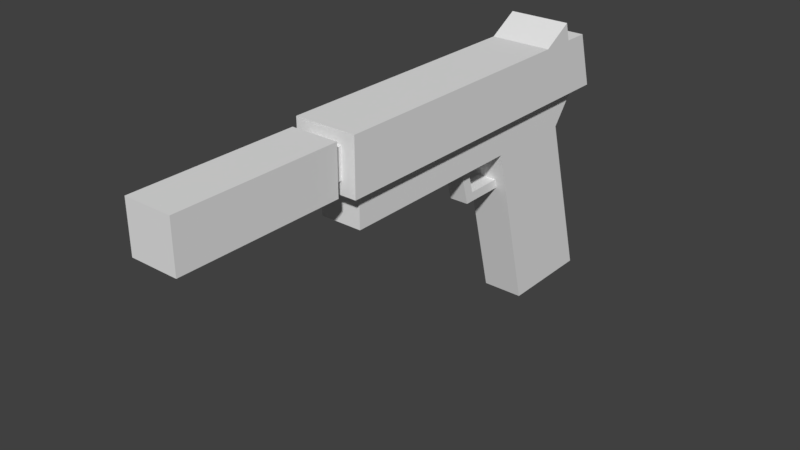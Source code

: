 # Source: pistol.blend  (saved by Blender 2.79.0; exported with 4.5.12 LTS)
import bpy
from mathutils import Matrix  # noqa: F401  (used for matrix-valued properties, if any)

bpy.ops.wm.read_factory_settings(use_empty=True)
scene = bpy.context.scene
scene.name = 'Scene'

# ---- collections
col_collection_1 = bpy.data.collections.new('Collection 1'); scene.collection.children.link(col_collection_1)

# ---- materials (node trees are filled in below, after node groups)
mat_chiaro = bpy.data.materials.new('chiaro')
mat_chiaro.alpha_threshold = 0.0
mat_chiaro.use_transparent_shadow = False
mat_chiaro.roughness = 0.5
mat_chiaro.line_color = (0.0, 0.0, 0.0, 1.0)
mat_scuro = bpy.data.materials.new('scuro')
mat_scuro.alpha_threshold = 0.0
mat_scuro.use_transparent_shadow = False
mat_scuro.roughness = 0.5

# ---- material node trees

# ---- world
world_world = bpy.data.worlds.new('World'); scene.world = world_world
world_world.color = (0.05088, 0.05088, 0.05088)
world_world.use_sun_shadow = False
world_world.sun_shadow_jitter_overblur = 0.0
world_world.cycles.sampling_method = 'MANUAL'

# ---- meshes
me_cube = bpy.data.meshes.new('Cube')
me_cube.from_pydata([(-0.0284, -5.195e-08, -0.07792), (0.0284, -2.598e-08, -0.07792), (0.0284, 5.1e-08, 0.05597), (-0.0284, 5.1e-08, 0.05597), (-0.0284, 0.2349, -0.01065), (0.0284, 0.2349, 0.1158), (-0.0284, 0.2833, -0.04743), (0.0284, 0.2833, -0.04743), (-0.0284, 0.2349, 0.3855), (0.0284, 0.2833, 0.3855), (-0.0284, 0.2833, 0.3855), (0.0284, 0.2349, -0.01065), (-0.0284, 0.2833, 0.3185), (0.0284, 0.2833, 0.3185), (0.04192, 0.3588, 0.4065), (-0.04192, 0.2833, 0.4065), (-0.04192, 0.3588, 0.4065), (-0.04192, 0.2833, -0.06237), (0.04192, 0.2833, -0.06237), (-0.04192, 0.3588, -0.04003), (0.04192, 0.3588, -0.04003), (-0.0284, 0.2349, 0.1158), (0.0284, 0.2349, 0.3855), (0.01314, 0.1799, 0.08056), (-0.01314, 0.1799, 0.08056), (0.01314, 0.2435, 0.1828), (0.01314, 0.1799, 0.1652), (-0.01314, 0.1799, 0.1652), (-0.01314, 0.2435, 0.1828), (0.01314, 0.1926, 0.0841), (-0.01314, 0.1926, 0.0841), (0.01314, 0.1926, 0.1549), (-0.01314, 0.1926, 0.1549), (0.01314, 0.2435, 0.1694), (-0.01314, 0.2435, 0.1694), (0.04192, 0.2833, 0.4065), (0.0321, 0.3537, 0.4223), (-0.0321, 0.2883, 0.4223), (-0.0321, 0.3537, 0.4223), (0.0321, 0.2883, 0.4223), (-0.0321, 0.3537, 0.643), (-0.0321, 0.2883, 0.643), (0.0321, 0.3537, 0.643), (0.0321, 0.2883, 0.643), (0.02243, 0.3412, 0.4003), (-0.02243, 0.3009, 0.4003), (-0.02243, 0.3412, 0.4003), (0.02243, 0.3009, 0.4003), (-0.02243, 0.3412, 0.4296), (-0.02243, 0.3009, 0.4296), (0.02243, 0.3412, 0.4296), (0.02243, 0.3009, 0.4296), (0.04192, 0.3588, -0.005964), (-0.04192, 0.3588, -0.005964), (0.04192, 0.3588, 0.04185), (-0.04192, 0.3588, 0.04185), (0.04192, 0.3833, 0.0006566), (-0.04192, 0.3833, 0.0006566)], [], [(0, 1, 2, 3), (4, 21, 6), (4, 0, 3, 21), (13, 7, 18, 35), (5, 11, 7), (11, 4, 6, 7), (12, 8, 10), (8, 22, 9, 10), (22, 13, 9), (31, 32, 34, 33), (2, 5, 21, 3), (1, 11, 5, 2), (0, 4, 11, 1), (5, 7, 22), (9, 13, 35), (6, 8, 12), (18, 54, 14, 35), (10, 9, 35, 15), (19, 17, 53), (6, 12, 15, 17), (12, 10, 15), (18, 17, 19, 20), (7, 6, 17, 18), (22, 7, 13), (8, 6, 21), (22, 8, 21, 5), (24, 23, 26, 27), (27, 26, 25, 28), (25, 26, 31, 33), (29, 31, 26, 23), (27, 32, 30, 24), (27, 28, 34, 32), (19, 53, 52, 20), (15, 35, 14, 16), (30, 32, 31, 29), (37, 38, 36, 39), (41, 43, 42, 40), (39, 36, 42, 43), (38, 37, 41, 40), (37, 39, 43, 41), (36, 38, 40, 42), (45, 47, 51, 49), (44, 46, 48, 50), (47, 44, 50, 51), (46, 45, 49, 48), (53, 57, 56, 52), (53, 55, 57), (54, 55, 16, 14), (54, 52, 56), (55, 54, 56, 57), (54, 18, 52), (52, 18, 20), (55, 17, 15, 16), (53, 17, 55)])
me_cube.polygons.foreach_set('material_index', [0, 0, 0, 0, 0, 0, 0, 0, 0, 0, 0, 0, 0, 0, 0, 0, 0, 0, 0, 0, 0, 0, 0, 0, 0, 0, 0, 0, 0, 0, 0, 0, 0, 0, 0, 1, 1, 1, 1, 1, 1, 0, 0, 0, 0, 0, 0, 0, 0, 0, 0, 0, 0, 0])
_uv = me_cube.uv_layers.new(name='UVMap')
_uv.uv.foreach_set('vector', [0.3574, 0.6386, 0.34, 0.6386, 0.34, 0.591, 0.3574, 0.591, 0.2845, 0.08174, 0.2845, 0.1204, 0.2697, 0.07049, 0.2845, 0.08174, 0.3562, 0.06117, 0.3562, 0.1088, 0.2845, 0.1204, 0.3705, 0.3521, 0.3705, 0.4641, 0.3664, 0.4686, 0.3664, 0.3252, 0.07584, 0.1436, 0.07584, 0.1823, 0.06107, 0.1936, 0.6715, 0.3379, 0.6542, 0.3379, 0.6542, 0.3252, 0.6715, 0.3252, 0.2697, 0.1824, 0.2845, 0.2029, 0.2697, 0.2029, 0.34, 0.9319, 0.34, 0.9146, 0.3548, 0.9146, 0.3548, 0.9319, 0.07584, 0.06117, 0.06107, 0.08165, 0.06107, 0.06117, 0.7998, 0.9172, 0.8078, 0.9172, 0.8078, 0.9354, 0.7998, 0.9354, 0.2179, 0.591, 0.2179, 0.6631, 0.2005, 0.6631, 0.2005, 0.591, 0.1476, 0.2029, 0.07584, 0.1823, 0.07584, 0.1436, 0.1476, 0.1552, 0.6542, 0.4122, 0.6542, 0.3379, 0.6715, 0.3379, 0.6715, 0.4122, 0.07584, 0.1436, 0.06107, 0.1936, 0.07584, 0.06117, 0.3705, 0.3317, 0.3705, 0.3521, 0.3664, 0.3252, 0.2697, 0.07049, 0.2845, 0.2029, 0.2697, 0.1824, 0.2443, 0.4686, 0.2212, 0.4367, 0.2212, 0.3252, 0.2443, 0.3252, 0.3879, 0.3317, 0.3705, 0.3317, 0.3664, 0.3252, 0.392, 0.3252, 0.06855, 0.332, 0.0916, 0.3252, 0.06855, 0.3425, 0.3879, 0.4641, 0.3879, 0.3521, 0.392, 0.3252, 0.392, 0.4686, 0.3879, 0.3521, 0.3879, 0.3317, 0.392, 0.3252, 0.6777, 0.7771, 0.6777, 0.8028, 0.6538, 0.8028, 0.6538, 0.7771, 0.3705, 0.4641, 0.3879, 0.4641, 0.392, 0.4686, 0.3664, 0.4686, 0.07584, 0.06117, 0.06107, 0.1936, 0.06107, 0.08165, 0.2845, 0.2029, 0.2697, 0.07049, 0.2845, 0.1204, 0.06107, 0.591, 0.07841, 0.591, 0.07841, 0.6734, 0.06107, 0.6734, 0.7935, 0.5514, 0.8016, 0.5514, 0.8016, 0.5827, 0.7935, 0.5827, 0.9317, 0.5738, 0.9237, 0.5738, 0.9237, 0.5514, 0.9317, 0.5514, 0.7661, 0.06117, 0.7885, 0.06117, 0.7846, 0.06527, 0.7661, 0.06527, 0.7846, 0.09136, 0.7846, 0.06527, 0.7885, 0.06117, 0.7885, 0.09244, 0.3624, 0.7922, 0.3585, 0.7881, 0.3585, 0.762, 0.3624, 0.7609, 0.3624, 0.7922, 0.34, 0.7922, 0.34, 0.7881, 0.3585, 0.7881, 0.804, 0.3509, 0.7936, 0.3509, 0.7936, 0.3252, 0.804, 0.3252, 0.5317, 0.7775, 0.5317, 0.8032, 0.5087, 0.8032, 0.5087, 0.7775, 0.2179, 0.7855, 0.2179, 0.8115, 0.2099, 0.8115, 0.2099, 0.7855, 0.8174, 0.7771, 0.8174, 0.7948, 0.7998, 0.7948, 0.7998, 0.7771, 0.07863, 0.8137, 0.06107, 0.8137, 0.06107, 0.7958, 0.07863, 0.7958, 0.532, 0.429, 0.5141, 0.429, 0.5141, 0.3252, 0.532, 0.3252, 0.644, 0.165, 0.6261, 0.165, 0.6261, 0.06117, 0.644, 0.06117, 0.5317, 0.6552, 0.5141, 0.6552, 0.5141, 0.5514, 0.5317, 0.5514, 0.6538, 0.5514, 0.6714, 0.5514, 0.6714, 0.6548, 0.6538, 0.6548, 0.9351, 0.3252, 0.9351, 0.3389, 0.9261, 0.3389, 0.9261, 0.3252, 0.6627, 0.9251, 0.6627, 0.9388, 0.6538, 0.9388, 0.6538, 0.9251, 0.9389, 0.9172, 0.9389, 0.9295, 0.93, 0.9295, 0.93, 0.9172, 0.5176, 0.9255, 0.5176, 0.9379, 0.5087, 0.9379, 0.5087, 0.9255, 0.9183, 0.08681, 0.9106, 0.08681, 0.9106, 0.06117, 0.9183, 0.06117, 0.06855, 0.3425, 0.06855, 0.3571, 0.06107, 0.3445, 0.4783, 0.07437, 0.5039, 0.07437, 0.5039, 0.1855, 0.4783, 0.1855, 0.2212, 0.4367, 0.2212, 0.4514, 0.2137, 0.4493, 0.5039, 0.07437, 0.4783, 0.07437, 0.4783, 0.06117, 0.5039, 0.06117, 0.2212, 0.4367, 0.2443, 0.4686, 0.2212, 0.4514, 0.2212, 0.4514, 0.2443, 0.4686, 0.2212, 0.4618, 0.06855, 0.3571, 0.0916, 0.3252, 0.0916, 0.4686, 0.06855, 0.4686, 0.06855, 0.3425, 0.0916, 0.3252, 0.06855, 0.3571])
me_cube.materials.append(mat_chiaro)
me_cube.materials.append(mat_scuro)
me_cube.use_remesh_preserve_volume = False
me_cube.use_remesh_preserve_attributes = False
me_cube.use_mirror_vertex_groups = False
me_cube.update()

# ---- objects
ob_pistol = bpy.data.objects.new('pistol', me_cube)

# ---- transforms, parenting, visibility, modifiers, constraints
ob_pistol.location = (0.0, 0.0, 0.0)
ob_pistol.rotation_euler = (1.571, -0.0, 6.283)
ob_pistol.lock_rotations_4d = False
ob_pistol.empty_display_type = 'ARROWS'
ob_pistol.lineart.crease_threshold = 0.0

# ---- collection membership
col_collection_1.objects.link(ob_pistol)

# ---- scene / render settings (as saved in the file)
scene.frame_start = 1; scene.frame_end = 250; scene.frame_set(1)
scene.render.engine = 'BLENDER_EEVEE_NEXT'
scene.render.resolution_percentage = 50
scene.render.dither_intensity = 0.0
scene.cycles.use_denoising = False
scene.cycles.samples = 128
scene.cycles.sampling_pattern = 'TABULATED_SOBOL'
scene.cycles.use_adaptive_sampling = False
scene.cycles.use_light_tree = False
scene.cycles.blur_glossy = 0.0
scene.cycles.sample_clamp_indirect = 0.0
scene.view_settings.view_transform = 'Standard'
bpy.context.view_layer.update()

# ---- added for rendering (the .blend has no active camera and no usable light): camera, sun
cam_auto = bpy.data.cameras.new('AutoCamera')
cam_auto.lens = 50.0
cam_auto.sensor_width = 36.0
cam_auto.clip_end = 1000.0
ob_auto_camera = bpy.data.objects.new('AutoCamera', cam_auto)
scene.collection.objects.link(ob_auto_camera)
ob_auto_camera.location = (0.759375, -1.19378, 0.799143)
ob_auto_camera.rotation_euler = (1.09748, -7.21219e-08, 0.694738)
scene.camera = ob_auto_camera
light_auto_sun = bpy.data.lights.new('AutoSun', 'SUN')
light_auto_sun.energy = 3.0
light_auto_sun.angle = 0.0523599
ob_auto_sun = bpy.data.objects.new('AutoSun', light_auto_sun)
scene.collection.objects.link(ob_auto_sun)
ob_auto_sun.rotation_euler = (0.872665, 0.174533, 0.523599)
bpy.context.view_layer.update()
